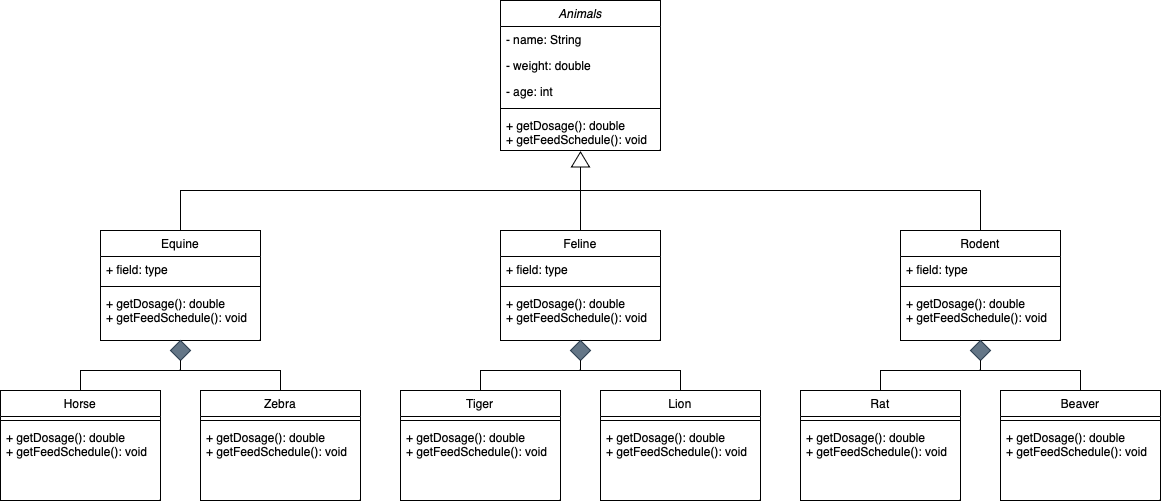

The diagram above was exported from draw.io. Its source (the exported page's mxGraphModel, read from the mxfile embedded in the PNG):
<mxGraphModel dx="1811" dy="667" grid="1" gridSize="10" guides="1" tooltips="1" connect="1" arrows="1" fold="1" page="1" pageScale="1" pageWidth="827" pageHeight="1169" math="0" shadow="0">
  <root>
    <mxCell id="WIyWlLk6GJQsqaUBKTNV-0" />
    <mxCell id="WIyWlLk6GJQsqaUBKTNV-1" parent="WIyWlLk6GJQsqaUBKTNV-0" />
    <mxCell id="zkfFHV4jXpPFQw0GAbJ--0" value="Animals" style="swimlane;fontStyle=2;align=center;verticalAlign=top;childLayout=stackLayout;horizontal=1;startSize=26;horizontalStack=0;resizeParent=1;resizeLast=0;collapsible=1;marginBottom=0;rounded=0;shadow=0;strokeWidth=1;" parent="WIyWlLk6GJQsqaUBKTNV-1" vertex="1">
      <mxGeometry x="340" y="130" width="160" height="150" as="geometry">
        <mxRectangle x="230" y="140" width="160" height="26" as="alternateBounds" />
      </mxGeometry>
    </mxCell>
    <mxCell id="zkfFHV4jXpPFQw0GAbJ--1" value="- name: String" style="text;align=left;verticalAlign=top;spacingLeft=4;spacingRight=4;overflow=hidden;rotatable=0;points=[[0,0.5],[1,0.5]];portConstraint=eastwest;" parent="zkfFHV4jXpPFQw0GAbJ--0" vertex="1">
      <mxGeometry y="26" width="160" height="26" as="geometry" />
    </mxCell>
    <mxCell id="zkfFHV4jXpPFQw0GAbJ--2" value="- weight: double" style="text;align=left;verticalAlign=top;spacingLeft=4;spacingRight=4;overflow=hidden;rotatable=0;points=[[0,0.5],[1,0.5]];portConstraint=eastwest;rounded=0;shadow=0;html=0;" parent="zkfFHV4jXpPFQw0GAbJ--0" vertex="1">
      <mxGeometry y="52" width="160" height="26" as="geometry" />
    </mxCell>
    <mxCell id="zkfFHV4jXpPFQw0GAbJ--3" value="- age: int" style="text;align=left;verticalAlign=top;spacingLeft=4;spacingRight=4;overflow=hidden;rotatable=0;points=[[0,0.5],[1,0.5]];portConstraint=eastwest;rounded=0;shadow=0;html=0;" parent="zkfFHV4jXpPFQw0GAbJ--0" vertex="1">
      <mxGeometry y="78" width="160" height="26" as="geometry" />
    </mxCell>
    <mxCell id="zkfFHV4jXpPFQw0GAbJ--4" value="" style="line;html=1;strokeWidth=1;align=left;verticalAlign=middle;spacingTop=-1;spacingLeft=3;spacingRight=3;rotatable=0;labelPosition=right;points=[];portConstraint=eastwest;" parent="zkfFHV4jXpPFQw0GAbJ--0" vertex="1">
      <mxGeometry y="104" width="160" height="8" as="geometry" />
    </mxCell>
    <mxCell id="zkfFHV4jXpPFQw0GAbJ--6" value="Equine" style="swimlane;fontStyle=0;align=center;verticalAlign=top;childLayout=stackLayout;horizontal=1;startSize=26;horizontalStack=0;resizeParent=1;resizeLast=0;collapsible=1;marginBottom=0;rounded=0;shadow=0;strokeWidth=1;" parent="WIyWlLk6GJQsqaUBKTNV-1" vertex="1">
      <mxGeometry x="-60" y="360" width="160" height="110" as="geometry">
        <mxRectangle x="130" y="380" width="160" height="26" as="alternateBounds" />
      </mxGeometry>
    </mxCell>
    <mxCell id="zkfFHV4jXpPFQw0GAbJ--7" value="+ field: type" style="text;align=left;verticalAlign=top;spacingLeft=4;spacingRight=4;overflow=hidden;rotatable=0;points=[[0,0.5],[1,0.5]];portConstraint=eastwest;" parent="zkfFHV4jXpPFQw0GAbJ--6" vertex="1">
      <mxGeometry y="26" width="160" height="26" as="geometry" />
    </mxCell>
    <mxCell id="zkfFHV4jXpPFQw0GAbJ--9" value="" style="line;html=1;strokeWidth=1;align=left;verticalAlign=middle;spacingTop=-1;spacingLeft=3;spacingRight=3;rotatable=0;labelPosition=right;points=[];portConstraint=eastwest;" parent="zkfFHV4jXpPFQw0GAbJ--6" vertex="1">
      <mxGeometry y="52" width="160" height="8" as="geometry" />
    </mxCell>
    <mxCell id="HN56TbsxLGM5qY9umiq6-17" value="+ getDosage(): double&#10;+ getFeedSchedule(): void" style="text;align=left;verticalAlign=top;spacingLeft=4;spacingRight=4;overflow=hidden;rotatable=0;points=[[0,0.5],[1,0.5]];portConstraint=eastwest;" vertex="1" parent="zkfFHV4jXpPFQw0GAbJ--6">
      <mxGeometry y="60" width="160" height="38" as="geometry" />
    </mxCell>
    <mxCell id="zkfFHV4jXpPFQw0GAbJ--5" value="+ getDosage(): double&#10;+ getFeedSchedule(): void" style="text;align=left;verticalAlign=top;spacingLeft=4;spacingRight=4;overflow=hidden;rotatable=0;points=[[0,0.5],[1,0.5]];portConstraint=eastwest;" parent="WIyWlLk6GJQsqaUBKTNV-1" vertex="1">
      <mxGeometry x="340" y="242" width="160" height="38" as="geometry" />
    </mxCell>
    <mxCell id="HN56TbsxLGM5qY9umiq6-18" value="Feline" style="swimlane;fontStyle=0;align=center;verticalAlign=top;childLayout=stackLayout;horizontal=1;startSize=26;horizontalStack=0;resizeParent=1;resizeLast=0;collapsible=1;marginBottom=0;rounded=0;shadow=0;strokeWidth=1;" vertex="1" parent="WIyWlLk6GJQsqaUBKTNV-1">
      <mxGeometry x="340" y="360" width="160" height="110" as="geometry">
        <mxRectangle x="130" y="380" width="160" height="26" as="alternateBounds" />
      </mxGeometry>
    </mxCell>
    <mxCell id="HN56TbsxLGM5qY9umiq6-19" value="+ field: type" style="text;align=left;verticalAlign=top;spacingLeft=4;spacingRight=4;overflow=hidden;rotatable=0;points=[[0,0.5],[1,0.5]];portConstraint=eastwest;" vertex="1" parent="HN56TbsxLGM5qY9umiq6-18">
      <mxGeometry y="26" width="160" height="26" as="geometry" />
    </mxCell>
    <mxCell id="HN56TbsxLGM5qY9umiq6-20" value="" style="line;html=1;strokeWidth=1;align=left;verticalAlign=middle;spacingTop=-1;spacingLeft=3;spacingRight=3;rotatable=0;labelPosition=right;points=[];portConstraint=eastwest;" vertex="1" parent="HN56TbsxLGM5qY9umiq6-18">
      <mxGeometry y="52" width="160" height="8" as="geometry" />
    </mxCell>
    <mxCell id="HN56TbsxLGM5qY9umiq6-21" value="+ getDosage(): double&#10;+ getFeedSchedule(): void" style="text;align=left;verticalAlign=top;spacingLeft=4;spacingRight=4;overflow=hidden;rotatable=0;points=[[0,0.5],[1,0.5]];portConstraint=eastwest;" vertex="1" parent="HN56TbsxLGM5qY9umiq6-18">
      <mxGeometry y="60" width="160" height="38" as="geometry" />
    </mxCell>
    <mxCell id="HN56TbsxLGM5qY9umiq6-22" value="Rodent" style="swimlane;fontStyle=0;align=center;verticalAlign=top;childLayout=stackLayout;horizontal=1;startSize=26;horizontalStack=0;resizeParent=1;resizeLast=0;collapsible=1;marginBottom=0;rounded=0;shadow=0;strokeWidth=1;" vertex="1" parent="WIyWlLk6GJQsqaUBKTNV-1">
      <mxGeometry x="740" y="360" width="160" height="110" as="geometry">
        <mxRectangle x="130" y="380" width="160" height="26" as="alternateBounds" />
      </mxGeometry>
    </mxCell>
    <mxCell id="HN56TbsxLGM5qY9umiq6-23" value="+ field: type" style="text;align=left;verticalAlign=top;spacingLeft=4;spacingRight=4;overflow=hidden;rotatable=0;points=[[0,0.5],[1,0.5]];portConstraint=eastwest;" vertex="1" parent="HN56TbsxLGM5qY9umiq6-22">
      <mxGeometry y="26" width="160" height="26" as="geometry" />
    </mxCell>
    <mxCell id="HN56TbsxLGM5qY9umiq6-24" value="" style="line;html=1;strokeWidth=1;align=left;verticalAlign=middle;spacingTop=-1;spacingLeft=3;spacingRight=3;rotatable=0;labelPosition=right;points=[];portConstraint=eastwest;" vertex="1" parent="HN56TbsxLGM5qY9umiq6-22">
      <mxGeometry y="52" width="160" height="8" as="geometry" />
    </mxCell>
    <mxCell id="HN56TbsxLGM5qY9umiq6-25" value="+ getDosage(): double&#10;+ getFeedSchedule(): void" style="text;align=left;verticalAlign=top;spacingLeft=4;spacingRight=4;overflow=hidden;rotatable=0;points=[[0,0.5],[1,0.5]];portConstraint=eastwest;" vertex="1" parent="HN56TbsxLGM5qY9umiq6-22">
      <mxGeometry y="60" width="160" height="38" as="geometry" />
    </mxCell>
    <mxCell id="HN56TbsxLGM5qY9umiq6-26" value="Horse" style="swimlane;fontStyle=0;align=center;verticalAlign=top;childLayout=stackLayout;horizontal=1;startSize=26;horizontalStack=0;resizeParent=1;resizeLast=0;collapsible=1;marginBottom=0;rounded=0;shadow=0;strokeWidth=1;" vertex="1" parent="WIyWlLk6GJQsqaUBKTNV-1">
      <mxGeometry x="-160" y="520" width="160" height="110" as="geometry">
        <mxRectangle x="130" y="380" width="160" height="26" as="alternateBounds" />
      </mxGeometry>
    </mxCell>
    <mxCell id="HN56TbsxLGM5qY9umiq6-28" value="" style="line;html=1;strokeWidth=1;align=left;verticalAlign=middle;spacingTop=-1;spacingLeft=3;spacingRight=3;rotatable=0;labelPosition=right;points=[];portConstraint=eastwest;" vertex="1" parent="HN56TbsxLGM5qY9umiq6-26">
      <mxGeometry y="26" width="160" height="8" as="geometry" />
    </mxCell>
    <mxCell id="HN56TbsxLGM5qY9umiq6-29" value="+ getDosage(): double&#10;+ getFeedSchedule(): void" style="text;align=left;verticalAlign=top;spacingLeft=4;spacingRight=4;overflow=hidden;rotatable=0;points=[[0,0.5],[1,0.5]];portConstraint=eastwest;" vertex="1" parent="HN56TbsxLGM5qY9umiq6-26">
      <mxGeometry y="34" width="160" height="38" as="geometry" />
    </mxCell>
    <mxCell id="HN56TbsxLGM5qY9umiq6-30" value="Zebra" style="swimlane;fontStyle=0;align=center;verticalAlign=top;childLayout=stackLayout;horizontal=1;startSize=26;horizontalStack=0;resizeParent=1;resizeLast=0;collapsible=1;marginBottom=0;rounded=0;shadow=0;strokeWidth=1;" vertex="1" parent="WIyWlLk6GJQsqaUBKTNV-1">
      <mxGeometry x="40" y="520" width="160" height="110" as="geometry">
        <mxRectangle x="130" y="380" width="160" height="26" as="alternateBounds" />
      </mxGeometry>
    </mxCell>
    <mxCell id="HN56TbsxLGM5qY9umiq6-32" value="" style="line;html=1;strokeWidth=1;align=left;verticalAlign=middle;spacingTop=-1;spacingLeft=3;spacingRight=3;rotatable=0;labelPosition=right;points=[];portConstraint=eastwest;" vertex="1" parent="HN56TbsxLGM5qY9umiq6-30">
      <mxGeometry y="26" width="160" height="8" as="geometry" />
    </mxCell>
    <mxCell id="HN56TbsxLGM5qY9umiq6-33" value="+ getDosage(): double&#10;+ getFeedSchedule(): void" style="text;align=left;verticalAlign=top;spacingLeft=4;spacingRight=4;overflow=hidden;rotatable=0;points=[[0,0.5],[1,0.5]];portConstraint=eastwest;" vertex="1" parent="HN56TbsxLGM5qY9umiq6-30">
      <mxGeometry y="34" width="160" height="38" as="geometry" />
    </mxCell>
    <mxCell id="HN56TbsxLGM5qY9umiq6-34" value="Tiger" style="swimlane;fontStyle=0;align=center;verticalAlign=top;childLayout=stackLayout;horizontal=1;startSize=26;horizontalStack=0;resizeParent=1;resizeLast=0;collapsible=1;marginBottom=0;rounded=0;shadow=0;strokeWidth=1;" vertex="1" parent="WIyWlLk6GJQsqaUBKTNV-1">
      <mxGeometry x="240" y="520" width="160" height="110" as="geometry">
        <mxRectangle x="130" y="380" width="160" height="26" as="alternateBounds" />
      </mxGeometry>
    </mxCell>
    <mxCell id="HN56TbsxLGM5qY9umiq6-36" value="" style="line;html=1;strokeWidth=1;align=left;verticalAlign=middle;spacingTop=-1;spacingLeft=3;spacingRight=3;rotatable=0;labelPosition=right;points=[];portConstraint=eastwest;" vertex="1" parent="HN56TbsxLGM5qY9umiq6-34">
      <mxGeometry y="26" width="160" height="8" as="geometry" />
    </mxCell>
    <mxCell id="HN56TbsxLGM5qY9umiq6-37" value="+ getDosage(): double&#10;+ getFeedSchedule(): void" style="text;align=left;verticalAlign=top;spacingLeft=4;spacingRight=4;overflow=hidden;rotatable=0;points=[[0,0.5],[1,0.5]];portConstraint=eastwest;" vertex="1" parent="HN56TbsxLGM5qY9umiq6-34">
      <mxGeometry y="34" width="160" height="38" as="geometry" />
    </mxCell>
    <mxCell id="HN56TbsxLGM5qY9umiq6-38" value="Lion" style="swimlane;fontStyle=0;align=center;verticalAlign=top;childLayout=stackLayout;horizontal=1;startSize=26;horizontalStack=0;resizeParent=1;resizeLast=0;collapsible=1;marginBottom=0;rounded=0;shadow=0;strokeWidth=1;" vertex="1" parent="WIyWlLk6GJQsqaUBKTNV-1">
      <mxGeometry x="440" y="520" width="160" height="110" as="geometry">
        <mxRectangle x="130" y="380" width="160" height="26" as="alternateBounds" />
      </mxGeometry>
    </mxCell>
    <mxCell id="HN56TbsxLGM5qY9umiq6-40" value="" style="line;html=1;strokeWidth=1;align=left;verticalAlign=middle;spacingTop=-1;spacingLeft=3;spacingRight=3;rotatable=0;labelPosition=right;points=[];portConstraint=eastwest;" vertex="1" parent="HN56TbsxLGM5qY9umiq6-38">
      <mxGeometry y="26" width="160" height="8" as="geometry" />
    </mxCell>
    <mxCell id="HN56TbsxLGM5qY9umiq6-41" value="+ getDosage(): double&#10;+ getFeedSchedule(): void" style="text;align=left;verticalAlign=top;spacingLeft=4;spacingRight=4;overflow=hidden;rotatable=0;points=[[0,0.5],[1,0.5]];portConstraint=eastwest;" vertex="1" parent="HN56TbsxLGM5qY9umiq6-38">
      <mxGeometry y="34" width="160" height="38" as="geometry" />
    </mxCell>
    <mxCell id="HN56TbsxLGM5qY9umiq6-42" value="Rat" style="swimlane;fontStyle=0;align=center;verticalAlign=top;childLayout=stackLayout;horizontal=1;startSize=26;horizontalStack=0;resizeParent=1;resizeLast=0;collapsible=1;marginBottom=0;rounded=0;shadow=0;strokeWidth=1;" vertex="1" parent="WIyWlLk6GJQsqaUBKTNV-1">
      <mxGeometry x="640" y="520" width="160" height="110" as="geometry">
        <mxRectangle x="130" y="380" width="160" height="26" as="alternateBounds" />
      </mxGeometry>
    </mxCell>
    <mxCell id="HN56TbsxLGM5qY9umiq6-44" value="" style="line;html=1;strokeWidth=1;align=left;verticalAlign=middle;spacingTop=-1;spacingLeft=3;spacingRight=3;rotatable=0;labelPosition=right;points=[];portConstraint=eastwest;" vertex="1" parent="HN56TbsxLGM5qY9umiq6-42">
      <mxGeometry y="26" width="160" height="8" as="geometry" />
    </mxCell>
    <mxCell id="HN56TbsxLGM5qY9umiq6-45" value="+ getDosage(): double&#10;+ getFeedSchedule(): void" style="text;align=left;verticalAlign=top;spacingLeft=4;spacingRight=4;overflow=hidden;rotatable=0;points=[[0,0.5],[1,0.5]];portConstraint=eastwest;" vertex="1" parent="HN56TbsxLGM5qY9umiq6-42">
      <mxGeometry y="34" width="160" height="38" as="geometry" />
    </mxCell>
    <mxCell id="HN56TbsxLGM5qY9umiq6-46" value="Beaver" style="swimlane;fontStyle=0;align=center;verticalAlign=top;childLayout=stackLayout;horizontal=1;startSize=26;horizontalStack=0;resizeParent=1;resizeLast=0;collapsible=1;marginBottom=0;rounded=0;shadow=0;strokeWidth=1;" vertex="1" parent="WIyWlLk6GJQsqaUBKTNV-1">
      <mxGeometry x="840" y="520" width="160" height="110" as="geometry">
        <mxRectangle x="130" y="380" width="160" height="26" as="alternateBounds" />
      </mxGeometry>
    </mxCell>
    <mxCell id="HN56TbsxLGM5qY9umiq6-48" value="" style="line;html=1;strokeWidth=1;align=left;verticalAlign=middle;spacingTop=-1;spacingLeft=3;spacingRight=3;rotatable=0;labelPosition=right;points=[];portConstraint=eastwest;" vertex="1" parent="HN56TbsxLGM5qY9umiq6-46">
      <mxGeometry y="26" width="160" height="8" as="geometry" />
    </mxCell>
    <mxCell id="HN56TbsxLGM5qY9umiq6-49" value="+ getDosage(): double&#10;+ getFeedSchedule(): void" style="text;align=left;verticalAlign=top;spacingLeft=4;spacingRight=4;overflow=hidden;rotatable=0;points=[[0,0.5],[1,0.5]];portConstraint=eastwest;" vertex="1" parent="HN56TbsxLGM5qY9umiq6-46">
      <mxGeometry y="34" width="160" height="38" as="geometry" />
    </mxCell>
    <mxCell id="HN56TbsxLGM5qY9umiq6-52" value="" style="endArrow=none;html=1;rounded=0;exitX=0.5;exitY=0;exitDx=0;exitDy=0;entryX=0.5;entryY=0;entryDx=0;entryDy=0;" edge="1" parent="WIyWlLk6GJQsqaUBKTNV-1" source="zkfFHV4jXpPFQw0GAbJ--6" target="HN56TbsxLGM5qY9umiq6-22">
      <mxGeometry width="50" height="50" relative="1" as="geometry">
        <mxPoint x="130" y="280" as="sourcePoint" />
        <mxPoint x="820" y="320" as="targetPoint" />
        <Array as="points">
          <mxPoint x="20" y="320" />
          <mxPoint x="820" y="320" />
        </Array>
      </mxGeometry>
    </mxCell>
    <mxCell id="HN56TbsxLGM5qY9umiq6-53" value="" style="endArrow=none;html=1;rounded=0;exitX=0.5;exitY=0;exitDx=0;exitDy=0;entryX=0;entryY=0.5;entryDx=0;entryDy=0;" edge="1" parent="WIyWlLk6GJQsqaUBKTNV-1" source="HN56TbsxLGM5qY9umiq6-18" target="HN56TbsxLGM5qY9umiq6-56">
      <mxGeometry width="50" height="50" relative="1" as="geometry">
        <mxPoint x="530" y="300" as="sourcePoint" />
        <mxPoint x="420" y="310" as="targetPoint" />
      </mxGeometry>
    </mxCell>
    <mxCell id="HN56TbsxLGM5qY9umiq6-56" value="" style="triangle;whiteSpace=wrap;html=1;rotation=-90;" vertex="1" parent="WIyWlLk6GJQsqaUBKTNV-1">
      <mxGeometry x="412.5" y="280" width="15" height="18" as="geometry" />
    </mxCell>
    <mxCell id="HN56TbsxLGM5qY9umiq6-61" value="" style="rhombus;whiteSpace=wrap;html=1;fillColor=#647687;fontColor=#ffffff;strokeColor=#314354;" vertex="1" parent="WIyWlLk6GJQsqaUBKTNV-1">
      <mxGeometry x="10" y="470" width="20" height="20" as="geometry" />
    </mxCell>
    <mxCell id="HN56TbsxLGM5qY9umiq6-63" value="" style="endArrow=none;html=1;rounded=0;exitX=0.5;exitY=0;exitDx=0;exitDy=0;entryX=0.5;entryY=1;entryDx=0;entryDy=0;" edge="1" parent="WIyWlLk6GJQsqaUBKTNV-1" source="HN56TbsxLGM5qY9umiq6-26" target="HN56TbsxLGM5qY9umiq6-61">
      <mxGeometry width="50" height="50" relative="1" as="geometry">
        <mxPoint x="-60" y="530" as="sourcePoint" />
        <mxPoint x="-10" y="480" as="targetPoint" />
        <Array as="points">
          <mxPoint x="-80" y="500" />
          <mxPoint x="20" y="500" />
        </Array>
      </mxGeometry>
    </mxCell>
    <mxCell id="HN56TbsxLGM5qY9umiq6-64" value="" style="endArrow=none;html=1;rounded=0;exitX=0.5;exitY=0;exitDx=0;exitDy=0;" edge="1" parent="WIyWlLk6GJQsqaUBKTNV-1" source="HN56TbsxLGM5qY9umiq6-30">
      <mxGeometry width="50" height="50" relative="1" as="geometry">
        <mxPoint x="140" y="500" as="sourcePoint" />
        <mxPoint x="20" y="490" as="targetPoint" />
        <Array as="points">
          <mxPoint x="120" y="500" />
          <mxPoint x="20" y="500" />
        </Array>
      </mxGeometry>
    </mxCell>
    <mxCell id="HN56TbsxLGM5qY9umiq6-65" value="" style="rhombus;whiteSpace=wrap;html=1;fillColor=#647687;fontColor=#ffffff;strokeColor=#314354;" vertex="1" parent="WIyWlLk6GJQsqaUBKTNV-1">
      <mxGeometry x="410" y="470" width="20" height="20" as="geometry" />
    </mxCell>
    <mxCell id="HN56TbsxLGM5qY9umiq6-66" value="" style="endArrow=none;html=1;rounded=0;exitX=0.5;exitY=0;exitDx=0;exitDy=0;entryX=0.5;entryY=1;entryDx=0;entryDy=0;" edge="1" parent="WIyWlLk6GJQsqaUBKTNV-1" target="HN56TbsxLGM5qY9umiq6-65">
      <mxGeometry width="50" height="50" relative="1" as="geometry">
        <mxPoint x="320" y="520" as="sourcePoint" />
        <mxPoint x="390" y="480" as="targetPoint" />
        <Array as="points">
          <mxPoint x="320" y="500" />
          <mxPoint x="420" y="500" />
        </Array>
      </mxGeometry>
    </mxCell>
    <mxCell id="HN56TbsxLGM5qY9umiq6-67" value="" style="endArrow=none;html=1;rounded=0;exitX=0.5;exitY=0;exitDx=0;exitDy=0;" edge="1" parent="WIyWlLk6GJQsqaUBKTNV-1">
      <mxGeometry width="50" height="50" relative="1" as="geometry">
        <mxPoint x="520" y="520" as="sourcePoint" />
        <mxPoint x="420" y="490" as="targetPoint" />
        <Array as="points">
          <mxPoint x="520" y="500" />
          <mxPoint x="420" y="500" />
        </Array>
      </mxGeometry>
    </mxCell>
    <mxCell id="HN56TbsxLGM5qY9umiq6-68" value="" style="rhombus;whiteSpace=wrap;html=1;fillColor=#647687;fontColor=#ffffff;strokeColor=#314354;" vertex="1" parent="WIyWlLk6GJQsqaUBKTNV-1">
      <mxGeometry x="810" y="470" width="20" height="20" as="geometry" />
    </mxCell>
    <mxCell id="HN56TbsxLGM5qY9umiq6-69" value="" style="endArrow=none;html=1;rounded=0;exitX=0.5;exitY=0;exitDx=0;exitDy=0;entryX=0.5;entryY=1;entryDx=0;entryDy=0;" edge="1" parent="WIyWlLk6GJQsqaUBKTNV-1" target="HN56TbsxLGM5qY9umiq6-68">
      <mxGeometry width="50" height="50" relative="1" as="geometry">
        <mxPoint x="720" y="520" as="sourcePoint" />
        <mxPoint x="790" y="480" as="targetPoint" />
        <Array as="points">
          <mxPoint x="720" y="500" />
          <mxPoint x="820" y="500" />
        </Array>
      </mxGeometry>
    </mxCell>
    <mxCell id="HN56TbsxLGM5qY9umiq6-70" value="" style="endArrow=none;html=1;rounded=0;exitX=0.5;exitY=0;exitDx=0;exitDy=0;" edge="1" parent="WIyWlLk6GJQsqaUBKTNV-1">
      <mxGeometry width="50" height="50" relative="1" as="geometry">
        <mxPoint x="920" y="520" as="sourcePoint" />
        <mxPoint x="820" y="490" as="targetPoint" />
        <Array as="points">
          <mxPoint x="920" y="500" />
          <mxPoint x="820" y="500" />
        </Array>
      </mxGeometry>
    </mxCell>
  </root>
</mxGraphModel>